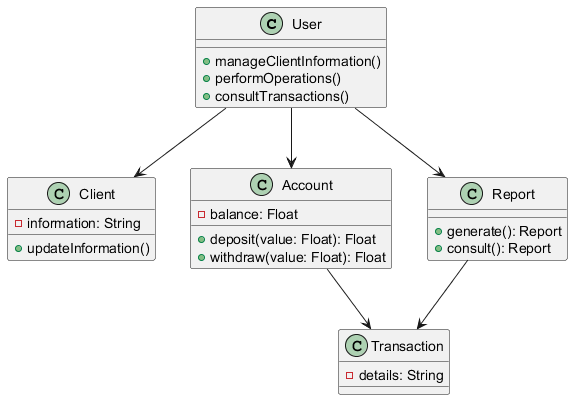

The diagram above was rendered by PlantUML. Its source (embedded in the PNG):
@startuml
class User {
    + manageClientInformation()
    + performOperations()
    + consultTransactions()
}

class Client {
    - information: String
    + updateInformation()
}

class Account {
    - balance: Float
    + deposit(value: Float): Float
    + withdraw(value: Float): Float
}

class Transaction {
    - details: String
}

class Report {
    + generate(): Report
    + consult(): Report
}

User --> Client 
User --> Account
User --> Report
Account --> Transaction
Report --> Transaction
@enduml